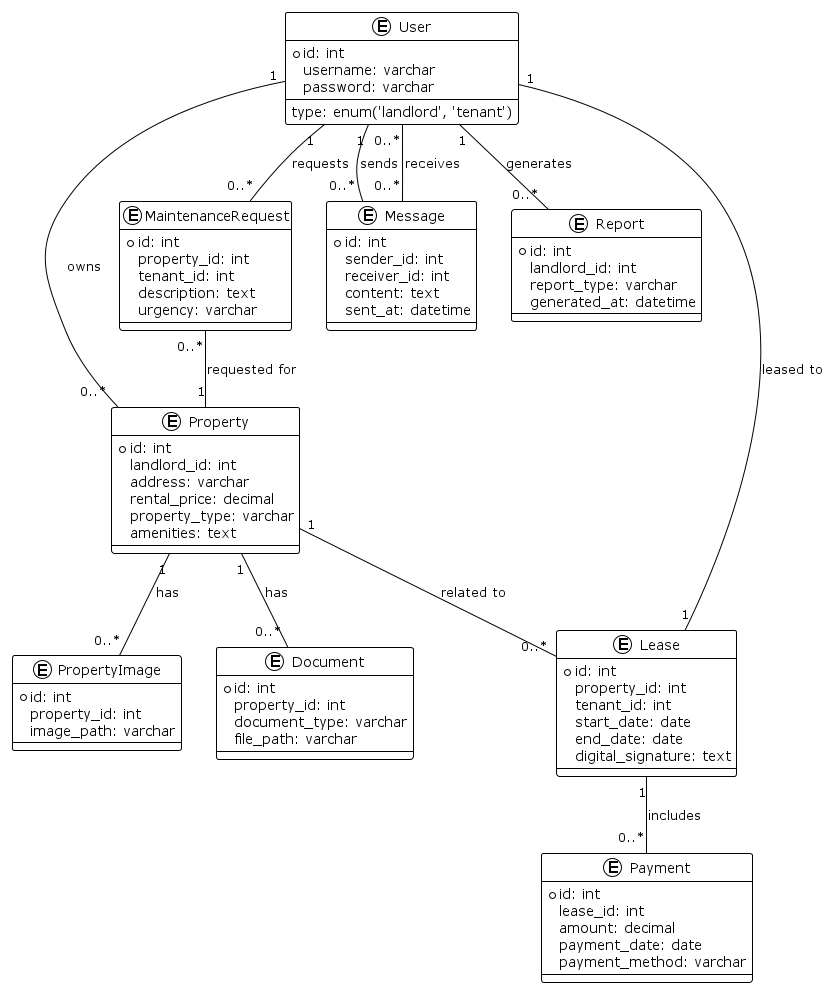

The diagram above was rendered by PlantUML. Its source (embedded in the PNG):
@startuml
!theme plain

entity "User" as User {
  +id: int
  username: varchar
  password: varchar
  type: enum('landlord', 'tenant')
}

entity "Property" as Property {
  +id: int
  landlord_id: int
  address: varchar
  rental_price: decimal
  property_type: varchar
  amenities: text
}

entity "PropertyImage" as PropertyImage {
  +id: int
  property_id: int
  image_path: varchar
}

entity "Document" as Document {
  +id: int
  property_id: int
  document_type: varchar
  file_path: varchar
}

entity "Lease" as Lease {
  +id: int
  property_id: int
  tenant_id: int
  start_date: date
  end_date: date
  digital_signature: text
}

entity "Payment" as Payment {
  +id: int
  lease_id: int
  amount: decimal
  payment_date: date
  payment_method: varchar
}

entity "MaintenanceRequest" as MaintenanceRequest {
  +id: int
  property_id: int
  tenant_id: int
  description: text
  urgency: varchar
}

entity "Message" as Message {
  +id: int
  sender_id: int
  receiver_id: int
  content: text
  sent_at: datetime
}

entity "Report" as Report {
  +id: int
  landlord_id: int
  report_type: varchar
  generated_at: datetime
}

User "1" -- "0..*" Property : "owns"
Property "1" -- "0..*" PropertyImage : "has"
Property "1" -- "0..*" Document : "has"
Property "1" -- "0..*" Lease : "related to"
Lease "1" -- "0..*" Payment : "includes"
Lease "1" -- "1" User : "leased to"
MaintenanceRequest "0..*" -- "1" Property : "requested for"
User "1" -- "0..*" MaintenanceRequest : "requests"
User "1" -- "0..*" Message : "sends"
User "0..*" -- "0..*" Message : "receives"
User "1" -- "0..*" Report : "generates"

@enduml